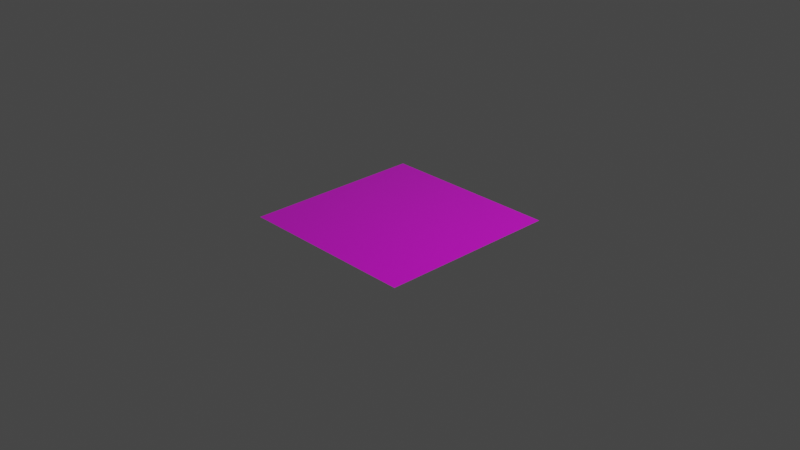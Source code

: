 # Source: floor.blend  (saved by Blender 2.82.7; exported with 4.5.12 LTS)
import bpy
from mathutils import Matrix  # noqa: F401  (used for matrix-valued properties, if any)

bpy.ops.wm.read_factory_settings(use_empty=True)
scene = bpy.context.scene
scene.name = 'Scene'

# ---- collections
col_collection = bpy.data.collections.new('Collection'); scene.collection.children.link(col_collection)

# ---- images (referenced by path relative to the original .blend; pixels are not part of the script)
import os
ASSET_DIR = os.environ.get("B2B_ASSET_DIR", "")  # directory of the original .blend (textures are referenced by path, not embedded)
HERE = os.path.dirname(os.path.abspath(__file__))  # packed textures are extracted next to this script under _unpacked/

def load_image(name, relpath, width, height, colorspace="sRGB"):
    """Load a texture the original file referenced (path relative to the .blend, or extracted next to this script)."""
    p = next((c for c in (os.path.join(HERE, relpath), os.path.join(ASSET_DIR, relpath)) if relpath and os.path.exists(c)), "")
    if p:
        img = bpy.data.images.load(p, check_existing=True)
        img.name = name
    else:  # same state as the original file: an image datablock whose file is absent (Cycles renders it pink)
        img = bpy.data.images.new(name, width, height)
        img.source = "FILE"
        img.filepath = "//" + (relpath or name)
    img.colorspace_settings.name = colorspace
    return img
img_grass_png = load_image('grass.png', 'grass.png', 1024, 1024, 'sRGB')

# ---- materials (node trees are filled in below, after node groups)
mat_material_001 = bpy.data.materials.new('Material.001')
mat_material_001.use_transparent_shadow = False

# ---- material node trees
mat_material_001.use_nodes = True; mat_material_001.node_tree.nodes.clear()
_N = mat_material_001.node_tree.nodes; _L = mat_material_001.node_tree.links
n0 = _N.new('ShaderNodeOutputMaterial'); n0.name = 'Material Output'; n0.location = (300, 300)
n1 = _N.new('ShaderNodeBsdfPrincipled'); n1.name = 'Principled BSDF'; n1.location = (10, 300)
n1.distribution = 'GGX'
n1.subsurface_method = 'BURLEY'
n1.inputs[1].default_value = 0.08772
n1.inputs[2].default_value = 0.0
n1.inputs[3].default_value = 1.45
n1.inputs[9].default_value = (31.0, 0.2, 0.1)
n1.inputs[13].default_value = 0.0
n1.inputs[18].default_value = 0.1228
n1.inputs[24].default_value = 0.2
n1.inputs[27].default_value = (0.0, 0.0, 0.0, 1.0)
n1.inputs[28].default_value = 1.0
n2 = _N.new('ShaderNodeTexImage'); n2.name = 'Image Texture'; n2.location = (-280, 280)
n2.image = img_grass_png
n2.interpolation = 'Closest'
n2.extension = 'EXTEND'
n3 = _N.new('ShaderNodeTexImage'); n3.name = 'Image Texture.001'; n3.location = (-100, 718)
n3.image = img_grass_png
_L.new(n1.outputs[0], n0.inputs[0])
_L.new(n2.outputs[0], n1.inputs[0])
n0.is_active_output = True

# ---- world
world_world = bpy.data.worlds.new('World'); scene.world = world_world
world_world.use_nodes = True; world_world.node_tree.nodes.clear()
_N = world_world.node_tree.nodes; _L = world_world.node_tree.links
n0 = _N.new('ShaderNodeOutputWorld'); n0.name = 'World Output'; n0.location = (300, 300)
n1 = _N.new('ShaderNodeBackground'); n1.name = 'Background'; n1.location = (10, 300)
n1.inputs[0].default_value = (0.05088, 0.05088, 0.05088, 1.0)
_L.new(n1.outputs[0], n0.inputs[0])
n0.is_active_output = True
world_world.color = (0.05088, 0.05088, 0.05088)
world_world.use_sun_shadow = False
world_world.sun_shadow_jitter_overblur = 0.0

# ---- cameras
cam_camera = bpy.data.cameras.new('Camera')
cam_camera.clip_end = 100.0
cam_camera.ortho_scale = 7.314

# ---- lights
light_light = bpy.data.lights.new('Light', 'POINT')
light_light.transmission_factor = 0.0
light_light.energy = 1000.0
light_light.shadow_soft_size = 0.1
light_light.shadow_maximum_resolution = 0.006
light_light.use_absolute_resolution = True

# ---- meshes
me_plane = bpy.data.meshes.new('Plane')
me_plane.from_pydata([(-1.0, -1.0, 0.0), (1.0, -1.0, 0.0), (-1.0, 1.0, 0.0), (1.0, 1.0, 0.0)], [], [(0, 1, 3, 2)])
_uv = me_plane.uv_layers.new(name='UVMap')
_uv.uv.foreach_set('vector', [2.116e-06, 1.788e-06, 1.0, 1.788e-06, 1.0, 1.0, 2.116e-06, 1.0])
me_plane.materials.append(mat_material_001)
me_plane.use_remesh_fix_poles = True
me_plane.use_remesh_preserve_attributes = False
me_plane.use_mirror_vertex_groups = False
me_plane.update()

# ---- objects
ob_plane = bpy.data.objects.new('Plane', me_plane)
ob_light = bpy.data.objects.new('Light', light_light)
ob_camera = bpy.data.objects.new('Camera', cam_camera)

# ---- transforms, parenting, visibility, modifiers, constraints
ob_plane.location = (0.0, 0.0, 0.0)
ob_plane.lineart.crease_threshold = 0.0
ob_light.location = (4.076, 1.005, 5.904)
ob_light.rotation_euler = (0.6503, 0.05522, 1.866)
ob_light.lock_rotations_4d = False
ob_light.empty_display_type = 'ARROWS'
ob_light.color = (0.0, 0.0, 0.0, 0.0)
ob_light.lineart.crease_threshold = 0.0
ob_camera.location = (7.359, -6.926, 4.958)
ob_camera.rotation_euler = (1.109, 0.0, 0.8149)
ob_camera.lock_rotations_4d = False
ob_camera.empty_display_type = 'ARROWS'
ob_camera.color = (0.0, 0.0, 0.0, 0.0)
ob_camera.display_type = 'WIRE'
ob_camera.lineart.crease_threshold = 0.0

# ---- collection membership
scene.collection.objects.link(ob_plane)
col_collection.objects.link(ob_light)
col_collection.objects.link(ob_camera)

# ---- scene / render settings (as saved in the file)
scene.camera = ob_camera
scene.frame_start = 1; scene.frame_end = 250; scene.frame_set(1)
scene.render.engine = 'BLENDER_EEVEE_NEXT'
scene.cycles.use_denoising = False
scene.cycles.samples = 128
scene.cycles.sampling_pattern = 'TABULATED_SOBOL'
scene.cycles.use_adaptive_sampling = False
scene.cycles.use_light_tree = False
scene.view_settings.view_transform = 'Filmic'
bpy.context.view_layer.update()
